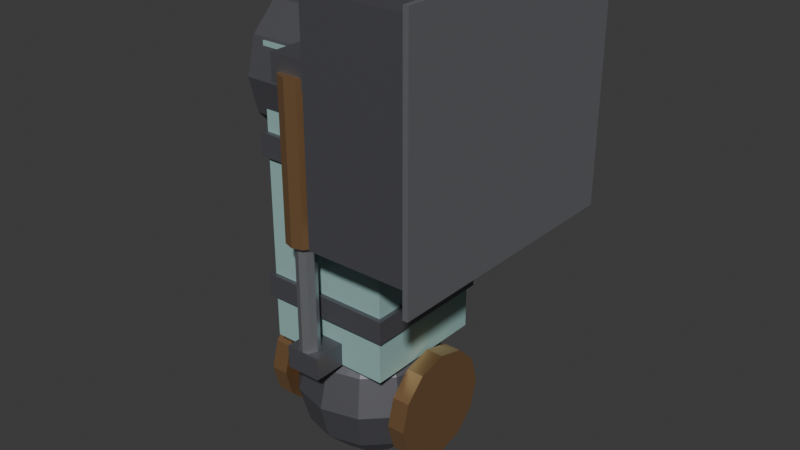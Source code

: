 # Source: grabber_arm.blend  (saved by Blender 5.3.31; exported with 4.5.12 LTS)
import bpy
from mathutils import Matrix  # noqa: F401  (used for matrix-valued properties, if any)

bpy.ops.wm.read_factory_settings(use_empty=True)
scene = bpy.context.scene
scene.name = 'Scene'

# ---- collections
col_collection = bpy.data.collections.new('Collection'); scene.collection.children.link(col_collection)

# ---- materials (node trees are filled in below, after node groups)
mat_irondark = bpy.data.materials.new('IronDark')
mat_irondark.use_backface_culling = True
mat_irondark.diffuse_color = (0.17, 0.17, 0.19, 1.0)
mat_iron = bpy.data.materials.new('Iron')
mat_iron.use_backface_culling = True
mat_iron.diffuse_color = (0.42, 0.43, 0.46, 1.0)
mat_copper = bpy.data.materials.new('Copper')
mat_copper.use_backface_culling = True
mat_copper.diffuse_color = (0.78, 0.45, 0.22, 1.0)
mat_paint = bpy.data.materials.new('Paint')
mat_paint.use_backface_culling = True
mat_paint.diffuse_color = (0.29, 0.47, 0.45, 1.0)

# ---- material node trees
mat_irondark.use_nodes = True; mat_irondark.node_tree.nodes.clear()
_N = mat_irondark.node_tree.nodes; _L = mat_irondark.node_tree.links
n0 = _N.new('ShaderNodeBsdfPrincipled'); n0.name = 'Principled BSDF'; n0.location = (-200, 100)
n0.inputs[0].default_value = (0.17, 0.17, 0.19, 1.0)
n0.inputs[1].default_value = 0.7
n0.inputs[2].default_value = 0.55
n0.inputs[10].default_value = 0.005
n1 = _N.new('ShaderNodeOutputMaterial'); n1.name = 'Material Output'; n1.location = (200, 100)
_L.new(n0.outputs[0], n1.inputs[0])
n1.is_active_output = True
mat_iron.use_nodes = True; mat_iron.node_tree.nodes.clear()
_N = mat_iron.node_tree.nodes; _L = mat_iron.node_tree.links
n0 = _N.new('ShaderNodeBsdfPrincipled'); n0.name = 'Principled BSDF'; n0.location = (-200, 100)
n0.inputs[0].default_value = (0.42, 0.43, 0.46, 1.0)
n0.inputs[1].default_value = 0.8
n0.inputs[2].default_value = 0.45
n0.inputs[10].default_value = 0.005
n1 = _N.new('ShaderNodeOutputMaterial'); n1.name = 'Material Output'; n1.location = (200, 100)
_L.new(n0.outputs[0], n1.inputs[0])
n1.is_active_output = True
mat_copper.use_nodes = True; mat_copper.node_tree.nodes.clear()
_N = mat_copper.node_tree.nodes; _L = mat_copper.node_tree.links
n0 = _N.new('ShaderNodeBsdfPrincipled'); n0.name = 'Principled BSDF'; n0.location = (-200, 100)
n0.inputs[0].default_value = (0.78, 0.45, 0.22, 1.0)
n0.inputs[1].default_value = 0.9
n0.inputs[2].default_value = 0.35
n0.inputs[10].default_value = 0.005
n1 = _N.new('ShaderNodeOutputMaterial'); n1.name = 'Material Output'; n1.location = (200, 100)
_L.new(n0.outputs[0], n1.inputs[0])
n1.is_active_output = True
mat_paint.use_nodes = True; mat_paint.node_tree.nodes.clear()
_N = mat_paint.node_tree.nodes; _L = mat_paint.node_tree.links
n0 = _N.new('ShaderNodeBsdfPrincipled'); n0.name = 'Principled BSDF'; n0.location = (-200, 100)
n0.inputs[0].default_value = (0.29, 0.47, 0.45, 1.0)
n0.inputs[2].default_value = 0.75
n0.inputs[10].default_value = 0.005
n1 = _N.new('ShaderNodeOutputMaterial'); n1.name = 'Material Output'; n1.location = (200, 100)
_L.new(n0.outputs[0], n1.inputs[0])
n1.is_active_output = True

# ---- world
world_world = bpy.data.worlds.new('World'); scene.world = world_world
world_world.use_nodes = True; world_world.node_tree.nodes.clear()
_N = world_world.node_tree.nodes; _L = world_world.node_tree.links
n0 = _N.new('ShaderNodeOutputWorld'); n0.name = 'World Output'; n0.location = (200, 100)
n1 = _N.new('ShaderNodeBackground'); n1.name = 'Background'; n1.location = (-200, 100)
n1.inputs[0].default_value = (0.05088, 0.05088, 0.05088, 1.0)
_L.new(n1.outputs[0], n0.inputs[0])
n0.is_active_output = True
world_world.color = (0.05088, 0.05088, 0.05088)
world_world.sun_shadow_jitter_overblur = 0.0

# ---- meshes
me_grabberarm = bpy.data.meshes.new('GrabberArm')
me_grabberarm.from_pydata([(0.125, -0.45, 0.77), (0.125, -0.45, 1.63), (0.125, 0.45, 0.77), (0.125, 0.45, 1.63), (0.575, -0.45, 0.77), (0.575, -0.45, 1.63), (0.575, 0.45, 0.77), (0.575, 0.45, 1.63), (0.575, -0.52, 0.72), (0.575, -0.52, 1.68), (0.575, 0.52, 0.72), (0.575, 0.52, 1.68), (0.595, -0.52, 0.72), (0.595, -0.52, 1.68), (0.595, 0.52, 0.72), (0.595, 0.52, 1.68), (0.119, -0.374, 0.826), (0.119, -0.374, 0.854), (0.119, -0.346, 0.826), (0.119, -0.346, 0.854), (0.125, -0.374, 0.826), (0.125, -0.374, 0.854), (0.125, -0.346, 0.826), (0.125, -0.346, 0.854), (0.119, -0.374, 1.066), (0.119, -0.374, 1.094), (0.119, -0.346, 1.066), (0.119, -0.346, 1.094), (0.125, -0.374, 1.066), (0.125, -0.374, 1.094), (0.125, -0.346, 1.066), (0.125, -0.346, 1.094), (0.119, -0.374, 1.306), (0.119, -0.374, 1.334), (0.119, -0.346, 1.306), (0.119, -0.346, 1.334), (0.125, -0.374, 1.306), (0.125, -0.374, 1.334), (0.125, -0.346, 1.306), (0.125, -0.346, 1.334), (0.119, -0.374, 1.546), (0.119, -0.374, 1.574), (0.119, -0.346, 1.546), (0.119, -0.346, 1.574), (0.125, -0.374, 1.546), (0.125, -0.374, 1.574), (0.125, -0.346, 1.546), (0.125, -0.346, 1.574), (0.119, 0.346, 0.826), (0.119, 0.346, 0.854), (0.119, 0.374, 0.826), (0.119, 0.374, 0.854), (0.125, 0.346, 0.826), (0.125, 0.346, 0.854), (0.125, 0.374, 0.826), (0.125, 0.374, 0.854), (0.119, 0.346, 1.066), (0.119, 0.346, 1.094), (0.119, 0.374, 1.066), (0.119, 0.374, 1.094), (0.125, 0.346, 1.066), (0.125, 0.346, 1.094), (0.125, 0.374, 1.066), (0.125, 0.374, 1.094), (0.119, 0.346, 1.306), (0.119, 0.346, 1.334), (0.119, 0.374, 1.306), (0.119, 0.374, 1.334), (0.125, 0.346, 1.306), (0.125, 0.346, 1.334), (0.125, 0.374, 1.306), (0.125, 0.374, 1.334), (0.119, 0.346, 1.546), (0.119, 0.346, 1.574), (0.119, 0.374, 1.546), (0.119, 0.374, 1.574), (0.125, 0.346, 1.546), (0.125, 0.346, 1.574), (0.125, 0.374, 1.546), (0.125, 0.374, 1.574), (-0.25, -0.25, 0.2), (-0.25, -0.25, 1.35), (-0.3, 0.28, 1.22), (0.125, 0.28, 1.22), (-0.3, 0.2425, 1.08), (0.125, 0.2425, 1.08), (-0.3, 0.14, 0.9775), (0.125, 0.14, 0.9775), (-0.3, 0.0, 0.94), (0.125, 0.0, 0.94), (-0.3, -0.14, 0.9775), (0.125, -0.14, 0.9775), (-0.3, -0.2425, 1.08), (0.125, -0.2425, 1.08), (-0.3, -0.28, 1.22), (0.125, -0.28, 1.22), (-0.3, -0.2425, 1.36), (0.125, -0.2425, 1.36), (-0.3, -0.14, 1.462), (0.125, -0.14, 1.462), (-0.3, 0.0, 1.5), (0.125, 0.0, 1.5), (-0.3, 0.14, 1.462), (0.125, 0.14, 1.462), (-0.3, 0.2425, 1.36), (0.125, 0.2425, 1.36), (-0.33, 0.2, 1.22), (-0.3, 0.2, 1.22), (-0.33, 0.1732, 1.12), (-0.3, 0.1732, 1.12), (-0.33, 0.1, 1.047), (-0.3, 0.1, 1.047), (-0.33, 0.0, 1.02), (-0.3, 0.0, 1.02), (-0.33, -0.1, 1.047), (-0.3, -0.1, 1.047), (-0.33, -0.1732, 1.12), (-0.3, -0.1732, 1.12), (-0.33, -0.2, 1.22), (-0.3, -0.2, 1.22), (-0.33, -0.1732, 1.32), (-0.3, -0.1732, 1.32), (-0.33, -0.1, 1.393), (-0.3, -0.1, 1.393), (-0.33, 0.0, 1.42), (-0.3, 0.0, 1.42), (-0.33, 0.1, 1.393), (-0.3, 0.1, 1.393), (-0.33, 0.1732, 1.32), (-0.3, 0.1732, 1.32), (-0.25, 0.25, 0.2), (-0.25, 0.25, 1.35), (0.25, -0.25, 0.2), (0.25, -0.25, 1.35), (0.25, 0.25, 0.2), (0.25, 0.25, 1.35), (-0.268, -0.268, 0.375), (-0.268, -0.268, 0.465), (-0.268, 0.268, 0.375), (-0.268, 0.268, 0.465), (0.268, -0.268, 0.375), (0.268, -0.268, 0.465), (0.268, 0.268, 0.375), (0.268, 0.268, 0.465), (-0.28, 0.268, 0.408), (-0.28, 0.268, 0.432), (-0.28, 0.274, 0.408), (-0.28, 0.274, 0.432), (-0.256, 0.268, 0.408), (-0.256, 0.268, 0.432), (-0.256, 0.274, 0.408), (-0.256, 0.274, 0.432), (-0.1013, 0.268, 0.408), (-0.1013, 0.268, 0.432), (-0.1013, 0.274, 0.408), (-0.1013, 0.274, 0.432), (-0.07733, 0.268, 0.408), (-0.07733, 0.268, 0.432), (-0.07733, 0.274, 0.408), (-0.07733, 0.274, 0.432), (0.07733, 0.268, 0.408), (0.07733, 0.268, 0.432), (0.07733, 0.274, 0.408), (0.07733, 0.274, 0.432), (0.1013, 0.268, 0.408), (0.1013, 0.268, 0.432), (0.1013, 0.274, 0.408), (0.1013, 0.274, 0.432), (0.256, 0.268, 0.408), (0.256, 0.268, 0.432), (0.256, 0.274, 0.408), (0.256, 0.274, 0.432), (0.28, 0.268, 0.408), (0.28, 0.268, 0.432), (0.28, 0.274, 0.408), (0.28, 0.274, 0.432), (-0.268, -0.268, 0.935), (-0.268, -0.268, 1.025), (-0.268, 0.268, 0.935), (-0.268, 0.268, 1.025), (0.268, -0.268, 0.935), (0.268, -0.268, 1.025), (0.268, 0.268, 0.935), (0.268, 0.268, 1.025), (-0.28, 0.268, 0.968), (-0.28, 0.268, 0.992), (-0.28, 0.274, 0.968), (-0.28, 0.274, 0.992), (-0.256, 0.268, 0.968), (-0.256, 0.268, 0.992), (-0.256, 0.274, 0.968), (-0.256, 0.274, 0.992), (-0.1013, 0.268, 0.968), (-0.1013, 0.268, 0.992), (-0.1013, 0.274, 0.968), (-0.1013, 0.274, 0.992), (-0.07733, 0.268, 0.968), (-0.07733, 0.268, 0.992), (-0.07733, 0.274, 0.968), (-0.07733, 0.274, 0.992), (0.07733, 0.268, 0.968), (0.07733, 0.268, 0.992), (0.07733, 0.274, 0.968), (0.07733, 0.274, 0.992), (0.1013, 0.268, 0.968), (0.1013, 0.268, 0.992), (0.1013, 0.274, 0.968), (0.1013, 0.274, 0.992), (0.256, 0.268, 0.968), (0.256, 0.268, 0.992), (0.256, 0.274, 0.968), (0.256, 0.274, 0.992), (0.28, 0.268, 0.968), (0.28, 0.268, 0.992), (0.28, 0.274, 0.968), (0.28, 0.274, 0.992), (-0.08, -0.38, 1.28), (-0.08, -0.38, 1.38), (0.0, -0.272, 0.72), (0.0, -0.272, 1.32), (0.03997, -0.285, 0.72), (0.03997, -0.285, 1.32), (0.06467, -0.319, 0.72), (0.06467, -0.319, 1.32), (0.06467, -0.361, 0.72), (0.06467, -0.361, 1.32), (0.03997, -0.395, 0.72), (0.03997, -0.395, 1.32), (0.0, -0.408, 0.72), (0.0, -0.408, 1.32), (-0.03997, -0.395, 0.72), (-0.03997, -0.395, 1.32), (-0.06467, -0.361, 0.72), (-0.06467, -0.361, 1.32), (-0.06467, -0.319, 0.72), (-0.06467, -0.319, 1.32), (-0.03997, -0.285, 0.72), (-0.03997, -0.285, 1.32), (0.0, -0.302, 0.24), (0.0, -0.302, 0.72), (0.02687, -0.3131, 0.24), (0.02687, -0.3131, 0.72), (0.038, -0.34, 0.24), (0.038, -0.34, 0.72), (0.02687, -0.3669, 0.24), (0.02687, -0.3669, 0.72), (0.0, -0.378, 0.24), (0.0, -0.378, 0.72), (-0.02687, -0.3669, 0.24), (-0.02687, -0.3669, 0.72), (-0.038, -0.34, 0.24), (-0.038, -0.34, 0.72), (-0.02687, -0.3131, 0.24), (-0.02687, -0.3131, 0.72), (-0.08, -0.25, 1.28), (-0.08, -0.25, 1.38), (0.08, -0.38, 1.28), (0.08, -0.38, 1.38), (0.08, -0.25, 1.28), (0.08, -0.25, 1.38), (-0.07, -0.38, 0.2), (-0.07, -0.38, 0.29), (-0.07, -0.25, 0.2), (-0.07, -0.25, 0.29), (0.07, -0.38, 0.2), (0.07, -0.38, 0.29), (0.07, -0.25, 0.2), (0.07, -0.25, 0.29), (0.0, 0.0, 0.3), (0.0, 0.15, 0.2598), (0.26, 0.1905, -0.11), (0.0, 0.3, 0.0), (0.33, 0.22, 1.198e-09), (0.0, 0.15, -0.2598), (0.0, 0.0, -0.3), (0.26, 0.22, -1.198e-09), (0.075, 0.1299, 0.2598), (0.1299, 0.225, 0.15), (0.15, 0.2598, 0.0), (0.1299, 0.225, -0.15), (0.075, 0.1299, -0.2598), (-0.33, 0.1905, -0.11), (-0.26, 0.1905, -0.11), (0.1299, 0.075, 0.2598), (0.225, 0.1299, 0.15), (0.2598, 0.15, 0.0), (0.225, 0.1299, -0.15), (0.1299, 0.075, -0.2598), (-0.33, 0.11, -0.1905), (-0.26, 0.11, -0.1905), (0.15, -7.451e-09, 0.2598), (0.2598, -1.49e-08, 0.15), (0.3, -1.49e-08, 0.0), (0.2598, -1.49e-08, -0.15), (0.15, -7.451e-09, -0.2598), (-0.33, 0.0, -0.22), (-0.26, 0.0, -0.22), (0.1299, -0.075, 0.2598), (0.225, -0.1299, 0.15), (0.2598, -0.15, 0.0), (0.225, -0.1299, -0.15), (0.1299, -0.075, -0.2598), (-0.33, -0.11, -0.1905), (-0.26, -0.11, -0.1905), (0.075, -0.1299, 0.2598), (0.1299, -0.225, 0.15), (0.15, -0.2598, 0.0), (0.1299, -0.225, -0.15), (0.075, -0.1299, -0.2598), (-0.33, -0.1905, -0.11), (-0.26, -0.1905, -0.11), (-7.451e-09, -0.15, 0.2598), (-2.98e-08, -0.2598, 0.15), (-1.49e-08, -0.3, 0.0), (-2.98e-08, -0.2598, -0.15), (-7.451e-09, -0.15, -0.2598), (-0.33, -0.22, 1.198e-09), (-0.26, -0.22, -1.198e-09), (-0.075, -0.1299, 0.2598), (-0.1299, -0.225, 0.15), (-0.15, -0.2598, 0.0), (-0.1299, -0.225, -0.15), (-0.075, -0.1299, -0.2598), (-0.33, -0.1905, 0.11), (-0.26, -0.1905, 0.11), (-0.1299, -0.075, 0.2598), (-0.225, -0.1299, 0.15), (-0.2598, -0.15, 0.0), (-0.225, -0.1299, -0.15), (-0.1299, -0.075, -0.2598), (-0.33, -0.11, 0.1905), (-0.26, -0.11, 0.1905), (-0.15, 0.0, 0.2598), (-0.2598, 3.725e-08, 0.15), (-0.3, 0.0, 0.0), (-0.2598, 3.725e-08, -0.15), (-0.15, 0.0, -0.2598), (-0.33, 0.0, 0.22), (-0.26, 0.0, 0.22), (-0.1299, 0.075, 0.2598), (-0.225, 0.1299, 0.15), (-0.2598, 0.15, 0.0), (-0.225, 0.1299, -0.15), (-0.1299, 0.075, -0.2598), (-0.33, 0.11, 0.1905), (-0.26, 0.11, 0.1905), (-0.075, 0.1299, 0.2598), (-0.1299, 0.225, 0.15), (-0.15, 0.2598, 0.0), (-0.1299, 0.225, -0.15), (-0.075, 0.1299, -0.2598), (-0.33, 0.1905, 0.11), (-0.26, 0.1905, 0.11), (-0.33, 0.22, 1.198e-09), (3.725e-08, 0.2598, 0.15), (-0.26, 0.22, -1.198e-09), (3.725e-08, 0.2598, -0.15), (0.33, 0.1905, -0.11), (0.26, 0.11, -0.1905), (0.33, 0.11, -0.1905), (0.26, 0.0, -0.22), (0.33, 0.0, -0.22), (0.26, -0.11, -0.1905), (0.33, -0.11, -0.1905), (0.26, -0.1905, -0.11), (0.33, -0.1905, -0.11), (0.26, -0.22, -1.198e-09), (0.33, -0.22, 1.198e-09), (0.26, -0.1905, 0.11), (0.33, -0.1905, 0.11), (0.26, -0.11, 0.1905), (0.33, -0.11, 0.1905), (0.26, 0.0, 0.22), (0.33, 0.0, 0.22), (0.26, 0.11, 0.1905), (0.33, 0.11, 0.1905), (0.26, 0.1905, 0.11), (0.33, 0.1905, 0.11)], [], [(0, 1, 3, 2), (2, 3, 7, 6), (6, 7, 5, 4), (4, 5, 1, 0), (2, 6, 4, 0), (7, 3, 1, 5), (8, 9, 11, 10), (10, 11, 15, 14), (14, 15, 13, 12), (12, 13, 9, 8), (10, 14, 12, 8), (15, 11, 9, 13), (16, 17, 19, 18), (18, 19, 23, 22), (22, 23, 21, 20), (20, 21, 17, 16), (18, 22, 20, 16), (23, 19, 17, 21), (24, 25, 27, 26), (26, 27, 31, 30), (30, 31, 29, 28), (28, 29, 25, 24), (26, 30, 28, 24), (31, 27, 25, 29), (32, 33, 35, 34), (34, 35, 39, 38), (38, 39, 37, 36), (36, 37, 33, 32), (34, 38, 36, 32), (39, 35, 33, 37), (40, 41, 43, 42), (42, 43, 47, 46), (46, 47, 45, 44), (44, 45, 41, 40), (42, 46, 44, 40), (47, 43, 41, 45), (48, 49, 51, 50), (50, 51, 55, 54), (54, 55, 53, 52), (52, 53, 49, 48), (50, 54, 52, 48), (55, 51, 49, 53), (56, 57, 59, 58), (58, 59, 63, 62), (62, 63, 61, 60), (60, 61, 57, 56), (58, 62, 60, 56), (63, 59, 57, 61), (64, 65, 67, 66), (66, 67, 71, 70), (70, 71, 69, 68), (68, 69, 65, 64), (66, 70, 68, 64), (71, 67, 65, 69), (72, 73, 75, 74), (74, 75, 79, 78), (78, 79, 77, 76), (76, 77, 73, 72), (74, 78, 76, 72), (79, 75, 73, 77), (150, 151, 149, 148), (138, 139, 143, 142), (82, 83, 85, 84), (132, 133, 81, 80), (152, 153, 155, 154), (84, 85, 87, 86), (130, 134, 132, 80), (110, 111, 113, 112), (86, 87, 89, 88), (148, 149, 145, 144), (142, 143, 141, 140), (88, 89, 91, 90), (116, 117, 119, 118), (154, 155, 159, 158), (90, 91, 93, 92), (135, 131, 81, 133), (108, 109, 111, 110), (92, 93, 95, 94), (146, 150, 148, 144), (140, 141, 137, 136), (94, 95, 97, 96), (114, 115, 117, 116), (154, 158, 156, 152), (96, 97, 99, 98), (136, 137, 139, 138), (106, 107, 109, 108), (98, 99, 101, 100), (151, 147, 145, 149), (138, 142, 140, 136), (100, 101, 103, 102), (85, 83, 105, 103, 101, 99, 97, 95, 93, 91, 89, 87), (156, 157, 153, 152), (102, 103, 105, 104), (118, 119, 121, 120), (112, 113, 115, 114), (104, 105, 83, 82), (82, 84, 86, 88, 90, 92, 94, 96, 98, 100, 102, 104), (120, 121, 123, 122), (146, 147, 151, 150), (134, 135, 133, 132), (122, 123, 125, 124), (144, 145, 147, 146), (130, 131, 135, 134), (124, 125, 127, 126), (115, 113, 111, 109, 107, 129, 127, 125, 123, 121, 119, 117), (80, 81, 131, 130), (126, 127, 129, 128), (158, 159, 157, 156), (143, 139, 137, 141), (128, 129, 107, 106), (120, 122, 124, 126, 128, 106, 108, 110, 112, 114, 116, 118), (159, 155, 153, 157), (160, 161, 163, 162), (162, 163, 167, 166), (166, 167, 165, 164), (164, 165, 161, 160), (162, 166, 164, 160), (167, 163, 161, 165), (168, 169, 171, 170), (170, 171, 175, 174), (174, 175, 173, 172), (172, 173, 169, 168), (170, 174, 172, 168), (175, 171, 169, 173), (176, 177, 179, 178), (178, 179, 183, 182), (182, 183, 181, 180), (180, 181, 177, 176), (178, 182, 180, 176), (183, 179, 177, 181), (184, 185, 187, 186), (186, 187, 191, 190), (190, 191, 189, 188), (188, 189, 185, 184), (186, 190, 188, 184), (191, 187, 185, 189), (192, 193, 195, 194), (194, 195, 199, 198), (198, 199, 197, 196), (196, 197, 193, 192), (194, 198, 196, 192), (199, 195, 193, 197), (200, 201, 203, 202), (202, 203, 207, 206), (206, 207, 205, 204), (204, 205, 201, 200), (202, 206, 204, 200), (207, 203, 201, 205), (208, 209, 211, 210), (210, 211, 215, 214), (214, 215, 213, 212), (212, 213, 209, 208), (210, 214, 212, 208), (215, 211, 209, 213), (248, 249, 251, 250), (242, 243, 245, 244), (218, 219, 221, 220), (245, 243, 241, 239, 253, 251, 249, 247), (254, 258, 256, 216), (220, 221, 223, 222), (266, 267, 265, 264), (267, 263, 261, 265), (222, 223, 225, 224), (246, 247, 249, 248), (240, 241, 243, 242), (224, 225, 227, 226), (258, 259, 257, 256), (259, 255, 217, 257), (226, 227, 229, 228), (264, 265, 261, 260), (269, 268, 276), (228, 229, 231, 230), (244, 245, 247, 246), (238, 239, 241, 240), (230, 231, 233, 232), (256, 257, 217, 216), (260, 261, 263, 262), (232, 233, 235, 234), (221, 219, 237, 235, 233, 231, 229, 227, 225, 223), (271, 354, 277, 278), (234, 235, 237, 236), (254, 255, 259, 258), (262, 266, 264, 260), (236, 237, 219, 218), (218, 220, 222, 224, 226, 228, 230, 232, 234, 236), (216, 217, 255, 254), (250, 251, 253, 252), (273, 356, 279, 280), (262, 263, 267, 266), (252, 253, 239, 238), (250, 252, 238, 240, 242, 244, 246, 248), (274, 273, 280), (356, 271, 278, 279), (354, 269, 276, 277), (276, 268, 283), (274, 280, 287), (279, 278, 285, 286), (277, 276, 283, 284), (280, 279, 286, 287), (278, 277, 284, 285), (274, 287, 294), (286, 285, 292, 293), (284, 283, 290, 291), (287, 286, 293, 294), (285, 284, 291, 292), (283, 268, 290), (274, 294, 301), (293, 292, 299, 300), (291, 290, 297, 298), (294, 293, 300, 301), (292, 291, 298, 299), (290, 268, 297), (274, 301, 308), (300, 299, 306, 307), (298, 297, 304, 305), (301, 300, 307, 308), (299, 298, 305, 306), (297, 268, 304), (307, 306, 313, 314), (305, 304, 311, 312), (308, 307, 314, 315), (306, 305, 312, 313), (304, 268, 311), (274, 308, 315), (312, 311, 318, 319), (315, 314, 321, 322), (313, 312, 319, 320), (311, 268, 318), (274, 315, 322), (314, 313, 320, 321), (322, 321, 328, 329), (320, 319, 326, 327), (318, 268, 325), (274, 322, 329), (321, 320, 327, 328), (319, 318, 325, 326), (329, 328, 335, 336), (327, 326, 333, 334), (325, 268, 332), (274, 329, 336), (328, 327, 334, 335), (326, 325, 332, 333), (336, 335, 342, 343), (334, 333, 340, 341), (332, 268, 339), (274, 336, 343), (335, 334, 341, 342), (333, 332, 339, 340), (343, 342, 349, 350), (341, 340, 347, 348), (339, 268, 346), (274, 343, 350), (342, 341, 348, 349), (340, 339, 346, 347), (348, 347, 354, 271), (346, 268, 269), (274, 350, 273), (349, 348, 271, 356), (347, 346, 269, 354), (350, 349, 356, 273), (355, 353, 351, 352), (352, 351, 344, 345), (358, 359, 361, 360), (345, 344, 337, 338), (338, 337, 330, 331), (364, 365, 367, 366), (331, 330, 323, 324), (270, 357, 359, 358), (324, 323, 316, 317), (317, 316, 309, 310), (362, 363, 365, 364), (310, 309, 302, 303), (275, 272, 357, 270), (303, 302, 295, 296), (296, 295, 288, 289), (351, 353, 281, 288, 295, 302, 309, 316, 323, 330, 337, 344), (289, 288, 281, 282), (366, 367, 369, 368), (360, 361, 363, 362), (282, 281, 353, 355), (355, 352, 345, 338, 331, 324, 317, 310, 303, 296, 289, 282), (368, 369, 371, 370), (370, 371, 373, 372), (372, 373, 375, 374), (363, 361, 359, 357, 272, 377, 375, 373, 371, 369, 367, 365), (374, 375, 377, 376), (376, 377, 272, 275), (368, 370, 372, 374, 376, 275, 270, 358, 360, 362, 364, 366)])
me_grabberarm.polygons.foreach_set('material_index', [0, 0, 0, 0, 0, 0, 1, 1, 1, 1, 1, 1, 2, 2, 2, 2, 2, 2, 2, 2, 2, 2, 2, 2, 2, 2, 2, 2, 2, 2, 2, 2, 2, 2, 2, 2, 2, 2, 2, 2, 2, 2, 2, 2, 2, 2, 2, 2, 2, 2, 2, 2, 2, 2, 2, 2, 2, 2, 2, 2, 2, 0, 0, 3, 2, 0, 3, 2, 0, 2, 0, 0, 2, 2, 0, 3, 2, 0, 2, 0, 0, 2, 2, 0, 0, 2, 0, 2, 0, 0, 0, 2, 0, 2, 2, 0, 0, 2, 2, 3, 2, 2, 3, 2, 2, 3, 2, 2, 0, 2, 2, 2, 2, 2, 2, 2, 2, 2, 2, 2, 2, 2, 2, 2, 0, 0, 0, 0, 0, 0, 2, 2, 2, 2, 2, 2, 2, 2, 2, 2, 2, 2, 2, 2, 2, 2, 2, 2, 2, 2, 2, 2, 2, 2, 1, 1, 2, 1, 0, 2, 0, 0, 2, 1, 1, 2, 0, 0, 2, 0, 0, 2, 1, 1, 2, 0, 0, 2, 2, 0, 2, 0, 0, 2, 2, 0, 1, 0, 0, 1, 1, 0, 0, 0, 0, 0, 0, 0, 0, 0, 0, 0, 0, 0, 0, 0, 0, 0, 0, 0, 0, 0, 0, 0, 0, 0, 0, 0, 0, 0, 0, 0, 0, 0, 0, 0, 0, 0, 0, 0, 0, 0, 0, 0, 0, 0, 0, 0, 0, 0, 0, 0, 0, 0, 0, 0, 0, 0, 0, 0, 0, 0, 0, 0, 0, 0, 0, 0, 0, 0, 2, 2, 2, 2, 2, 2, 2, 2, 2, 2, 2, 2, 2, 2, 2, 2, 2, 2, 2, 2, 2, 2, 2, 2, 2, 2, 2, 2])
me_grabberarm.materials.append(mat_irondark)
me_grabberarm.materials.append(mat_iron)
me_grabberarm.materials.append(mat_copper)
me_grabberarm.materials.append(mat_paint)
me_grabberarm.update()

# ---- objects
ob_grabberarm = bpy.data.objects.new('GrabberArm', me_grabberarm)

# ---- transforms, parenting, visibility, modifiers, constraints
ob_grabberarm.location = (0.0, 0.0, 0.0)

# ---- collection membership
scene.collection.objects.link(ob_grabberarm)

# ---- scene / render settings (as saved in the file)
scene.frame_start = 1; scene.frame_end = 250; scene.frame_set(1)
scene.render.engine = 'BLENDER_EEVEE_NEXT'
scene.render.bake_bias = 0.0
scene.render.bake_samples = 0
scene.render.compositor_device = 'GPU'
scene.eevee.use_volume_custom_range = False
scene.eevee.fast_gi_thickness_near = 0.1
scene.eevee.fast_gi_thickness_far = 0.0
scene.eevee.ray_tracing_options.screen_trace_thickness = 0.1
bpy.context.view_layer.update()

# ---- added for rendering (the .blend has no active camera and no usable light): camera, sun
cam_auto = bpy.data.cameras.new('AutoCamera')
cam_auto.lens = 50.0
cam_auto.sensor_width = 36.0
cam_auto.clip_end = 1000.0
ob_auto_camera = bpy.data.objects.new('AutoCamera', cam_auto)
scene.collection.objects.link(ob_auto_camera)
ob_auto_camera.location = (2.37178, -2.68713, 2.48142)
ob_auto_camera.rotation_euler = (1.09748, -7.21219e-08, 0.694738)
scene.camera = ob_auto_camera
light_auto_sun = bpy.data.lights.new('AutoSun', 'SUN')
light_auto_sun.energy = 3.0
light_auto_sun.angle = 0.0523599
ob_auto_sun = bpy.data.objects.new('AutoSun', light_auto_sun)
scene.collection.objects.link(ob_auto_sun)
ob_auto_sun.rotation_euler = (0.872665, 0.174533, 0.523599)
bpy.context.view_layer.update()
